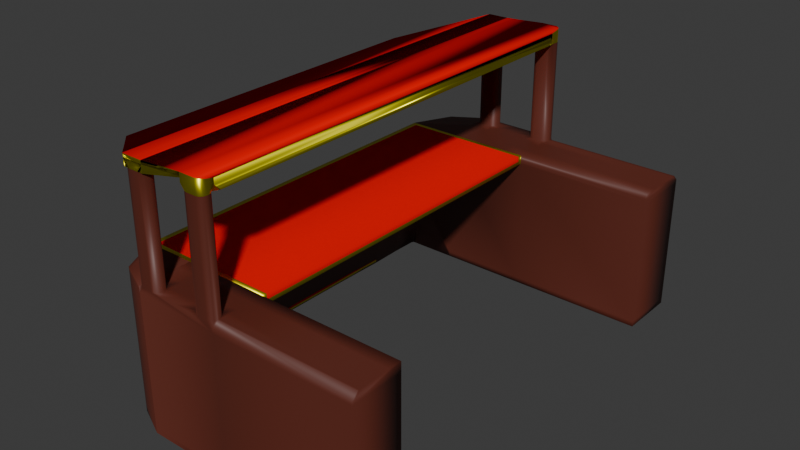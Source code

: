 # Source: MarketStall.blend  (saved by Blender 4.2.66; exported with 4.5.12 LTS)
import bpy
from mathutils import Matrix  # noqa: F401  (used for matrix-valued properties, if any)

bpy.ops.wm.read_factory_settings(use_empty=True)
scene = bpy.context.scene
scene.name = 'Scene'

# ---- collections
col_collection = bpy.data.collections.new('Collection'); scene.collection.children.link(col_collection)

# ---- materials (node trees are filled in below, after node groups)
mat_material = bpy.data.materials.new('Material')
mat_material.alpha_threshold = 0.0
mat_material.use_transparent_shadow = False
mat_material.roughness = 0.5
mat_material.line_color = (0.0, 0.0, 0.0, 1.0)
mat_material_001 = bpy.data.materials.new('Material.001')
mat_material_002 = bpy.data.materials.new('Material.002')

# ---- material node trees
mat_material.use_nodes = True; mat_material.node_tree.nodes.clear()
_N = mat_material.node_tree.nodes; _L = mat_material.node_tree.links
n0 = _N.new('ShaderNodeOutputMaterial'); n0.name = 'Material Output'; n0.location = (300, 300)
n1 = _N.new('ShaderNodeBsdfPrincipled'); n1.name = 'Principled BSDF'; n1.location = (10, 300)
n1.inputs[0].default_value = (0.1088, 0.02281, 0.01336, 1.0)
n1.inputs[3].default_value = 1.45
_L.new(n1.outputs[0], n0.inputs[0])
n0.is_active_output = True
mat_material_001.use_nodes = True; mat_material_001.node_tree.nodes.clear()
_N = mat_material_001.node_tree.nodes; _L = mat_material_001.node_tree.links
n0 = _N.new('ShaderNodeBsdfPrincipled'); n0.name = 'Principled BSDF'; n0.location = (10, 300)
n0.inputs[0].default_value = (0.8003, 0.0, 0.003095, 1.0)
n0.inputs[2].default_value = 1.0
n0.inputs[3].default_value = 1.0
n1 = _N.new('ShaderNodeOutputMaterial'); n1.name = 'Material Output'; n1.location = (300, 300)
_L.new(n0.outputs[0], n1.inputs[0])
n1.is_active_output = True
mat_material_002.use_nodes = True; mat_material_002.node_tree.nodes.clear()
_N = mat_material_002.node_tree.nodes; _L = mat_material_002.node_tree.links
n0 = _N.new('ShaderNodeBsdfPrincipled'); n0.name = 'Principled BSDF'; n0.location = (10, 300)
n0.inputs[0].default_value = (0.8002, 0.7188, 0.0, 1.0)
n0.inputs[1].default_value = 1.0
n0.inputs[2].default_value = 0.4055
n1 = _N.new('ShaderNodeOutputMaterial'); n1.name = 'Material Output'; n1.location = (300, 300)
_L.new(n0.outputs[0], n1.inputs[0])
n1.is_active_output = True

# ---- world
world_world = bpy.data.worlds.new('World'); scene.world = world_world
world_world.use_nodes = True; world_world.node_tree.nodes.clear()
_N = world_world.node_tree.nodes; _L = world_world.node_tree.links
n0 = _N.new('ShaderNodeOutputWorld'); n0.name = 'World Output'; n0.location = (300, 300)
n1 = _N.new('ShaderNodeBackground'); n1.name = 'Background'; n1.location = (10, 300)
n1.inputs[0].default_value = (0.05088, 0.05088, 0.05088, 1.0)
_L.new(n1.outputs[0], n0.inputs[0])
n0.is_active_output = True
world_world.color = (0.05088, 0.05088, 0.05088)
world_world.sun_shadow_jitter_overblur = 0.0

# ---- meshes
me_cube = bpy.data.meshes.new('Cube')
me_cube.from_pydata([(1.0, 1.0, -1.0), (1.0, -17.45, 4.693), (1.0, -17.45, -1.0), (-0.2527, 0.1969, 4.693), (-0.2527, 0.1969, -1.0), (-0.2527, -16.87, 4.693), (-0.2527, -16.87, -1.0), (-1.0, -15.39, -1.0), (1.0, -15.39, 4.693), (-1.0, -15.39, 4.693), (1.0, -15.39, -1.0), (-1.0, -1.345, 4.693), (1.0, -1.345, -1.0), (-1.0, -1.345, -1.0), (1.0, -1.345, 4.693), (1.0, 1.0, 4.327), (-0.2527, -16.87, 4.327), (1.0, -17.45, 4.327), (-0.2527, 0.1969, 4.327), (1.0, -15.39, 4.327), (-1.0, -15.39, 4.327), (1.0, -1.345, 4.327), (-1.0, -1.345, 4.327), (1.0, -17.45, 4.327), (1.0, -17.45, -1.0), (1.0, -15.39, 4.693), (1.0, -15.39, -1.0), (1.0, -15.39, 4.327), (4.398, 1.0, 4.327), (4.398, 1.0, -1.0), (4.398, -1.345, -1.0), (4.398, -1.345, 4.693), (4.398, -15.39, 4.693), (4.398, -1.345, 4.327), (4.398, -15.39, 4.327), (4.398, -17.45, 4.327), (4.398, -17.45, -1.0), (4.398, -15.39, 4.693), (4.398, -15.39, -1.0), (4.398, -15.39, 4.327), (-1.0, -2.622, -0.9393), (-1.0, -3.898, -0.9626), (-1.0, -5.175, -0.9456), (-1.0, -6.452, -0.9375), (-1.0, -7.729, -0.9324), (-1.0, -9.006, -0.9307), (-1.0, -10.28, -0.9454), (-1.0, -11.56, -0.913), (-1.0, -12.84, -0.8826), (-1.0, -14.11, -0.867), (1.0, -2.622, 4.693), (1.0, -3.898, 4.693), (1.0, -5.175, 4.693), (1.0, -6.452, 4.693), (1.0, -7.729, 4.693), (1.0, -9.006, 4.693), (1.0, -10.28, 4.693), (1.0, -11.56, 4.693), (1.0, -12.84, 4.693), (1.0, -14.11, 4.693), (-1.0, -14.11, 4.693), (-1.0, -12.84, 4.693), (-1.0, -11.56, 4.693), (-1.0, -10.28, 4.693), (-1.0, -9.006, 4.693), (-1.0, -7.729, 4.693), (-1.0, -6.452, 4.693), (-1.0, -5.175, 4.693), (-1.0, -3.898, 4.693), (-1.0, -2.622, 4.693), (-0.4863, -14.11, 1.987), (-0.4863, -12.84, 2.621), (-0.4863, -11.56, 3.043), (-0.4863, -10.28, 3.339), (-0.4863, -9.006, 3.537), (-0.4863, -7.729, 3.537), (-0.4863, -6.452, 3.339), (-0.4863, -5.175, 3.043), (-0.4863, -3.898, 2.621), (-0.4863, -2.622, 1.987), (-1.0, -14.11, 4.327), (-1.0, -12.84, 4.327), (-1.0, -11.56, 4.327), (-1.0, -10.28, 4.327), (-1.0, -9.006, 4.327), (-1.0, -7.729, 4.327), (-1.0, -6.452, 4.327), (-1.0, -5.175, 4.327), (-1.0, -3.898, 4.327), (-1.0, -2.622, 4.327), (-0.1749, -2.622, 4.327), (-0.1749, -3.898, 4.327), (-0.1749, -5.175, 4.327), (-0.1749, -6.452, 4.327), (-0.1749, -7.729, 4.327), (-0.1749, -9.006, 4.327), (-0.1749, -10.28, 4.327), (-0.1749, -11.56, 4.327), (-0.1749, -12.84, 4.327), (-0.1749, -14.11, 4.327), (4.398, -2.622, 4.693), (4.398, -3.898, 4.693), (4.398, -5.175, 4.693), (4.398, -6.452, 4.693), (4.398, -7.729, 4.693), (4.398, -9.006, 4.693), (4.398, -10.28, 4.693), (4.398, -11.56, 4.693), (4.398, -12.84, 4.693), (4.398, -14.11, 4.693), (4.398, -2.622, 4.327), (4.398, -3.898, 4.327), (4.398, -5.175, 4.327), (4.398, -6.452, 4.327), (4.398, -7.729, 4.327), (4.398, -9.006, 4.327), (4.398, -10.28, 4.327), (4.398, -11.56, 4.327), (4.398, -12.84, 4.327), (4.398, -14.11, 4.327), (1.0, -0.1724, 4.693), (2.699, 1.0, 4.693), (2.699, -1.345, 4.693), (4.398, -0.1724, 4.693), (2.699, -0.1724, 4.693), (1.0, -16.42, 4.693), (4.398, -16.42, 4.693), (2.699, -17.45, 4.693), (2.699, -15.39, 4.693), (2.699, -16.42, 4.693), (1.85, -15.39, 4.693), (1.0, -15.9, 4.693), (4.398, -15.9, 4.693), (3.549, -15.39, 4.693), (3.549, -16.42, 4.693), (1.85, -16.42, 4.693), (2.699, -15.9, 4.693), (2.699, -16.93, 4.693), (1.85, -15.9, 4.693), (3.549, -15.9, 4.693), (1.0, -0.7586, 4.693), (1.85, -1.345, 4.693), (4.398, -0.7586, 4.693), (3.549, -1.345, 4.693), (3.549, -0.1724, 4.693), (1.85, -0.1724, 4.693), (2.699, 0.4138, 4.693), (2.699, -0.7586, 4.693), (1.85, -0.7586, 4.693), (3.549, -0.7586, 4.693), (3.549, 1.0, 9.355), (1.0, -17.45, 9.233), (1.0, -17.45, 9.088), (4.398, -16.93, 9.233), (3.549, -17.45, 9.355), (1.85, -17.45, 9.088), (1.85, -17.45, 9.233), (3.549, -16.93, 9.233), (1.0, 1.0, 9.088), (1.0, 0.9972, 9.233), (1.85, 1.0, 9.088), (4.398, 0.4138, 9.233), (1.85, 0.9972, 9.233), (3.549, 0.4138, 9.233), (-2.088, -15.06, 8.174), (-2.088, -1.39, 8.174), (1.0, -17.45, 8.803), (1.85, -17.45, 8.803), (3.549, -16.93, 8.948), (1.0, 1.0, 8.803), (1.85, 1.0, 8.803), (3.549, 0.4138, 8.948), (-2.088, -15.06, 7.889), (-2.088, -1.39, 7.889), (1.0, 0.7693, 4.693), (1.231, 1.0, 4.693), (1.0, 1.0, 4.463), (0.8058, 0.8755, 4.693), (1.031, 0.8846, 4.693), (1.115, 0.9691, 4.693), (1.231, -17.45, 4.693), (1.0, -17.22, 4.693), (1.0, -17.45, 4.693), (1.0, -17.45, 4.463), (1.115, -17.42, 4.693), (1.031, -17.33, 4.693), (4.168, 1.0, 4.693), (4.398, 0.7693, 4.693), (4.398, 1.0, 4.463), (4.283, 0.9691, 4.693), (4.367, 0.8846, 4.693), (4.398, -17.22, 4.693), (4.168, -17.45, 4.693), (4.398, -17.45, 4.463), (4.367, -17.33, 4.693), (4.283, -17.42, 4.693), (1.0, -17.16, 4.693), (1.231, -16.93, 4.693), (1.0, -16.7, 4.693), (1.031, -17.05, 4.693), (1.115, -16.96, 4.693), (4.168, -16.93, 4.693), (4.398, -17.16, 4.693), (4.398, -16.7, 4.693), (4.283, -16.96, 4.693), (4.367, -17.05, 4.693), (3.779, -17.45, 4.693), (3.549, -17.22, 4.693), (3.318, -17.45, 4.693), (3.664, -17.42, 4.693), (3.58, -17.33, 4.693), (1.85, -17.22, 4.693), (1.619, -17.45, 4.693), (2.08, -17.45, 4.693), (1.819, -17.33, 4.693), (1.734, -17.42, 4.693), (1.619, -16.93, 4.693), (1.85, -17.16, 4.693), (2.08, -16.93, 4.693), (1.85, -16.7, 4.693), (1.734, -16.96, 4.693), (1.819, -17.05, 4.693), (3.549, -17.16, 4.693), (3.779, -16.93, 4.693), (3.549, -16.7, 4.693), (3.318, -16.93, 4.693), (3.58, -17.05, 4.693), (3.664, -16.96, 4.693), (3.549, 0.7693, 4.693), (3.779, 1.0, 4.693), (3.318, 1.0, 4.693), (3.58, 0.8846, 4.693), (3.664, 0.9691, 4.693), (1.231, 0.4138, 4.693), (1.0, 0.6445, 4.693), (1.0, 0.1831, 4.693), (1.115, 0.4447, 4.693), (1.031, 0.5291, 4.693), (1.619, 1.0, 4.693), (1.85, 0.7693, 4.693), (2.08, 1.0, 4.693), (1.734, 0.9691, 4.693), (1.819, 0.8846, 4.693), (4.398, 0.6445, 4.693), (4.168, 0.4138, 4.693), (4.398, 0.1831, 4.693), (4.367, 0.5291, 4.693), (4.283, 0.4447, 4.693), (1.85, 0.6445, 4.693), (1.619, 0.4138, 4.693), (1.85, 0.1831, 4.693), (2.08, 0.4138, 4.693), (1.819, 0.5291, 4.693), (1.734, 0.4447, 4.693), (3.779, 0.4138, 4.693), (3.549, 0.6445, 4.693), (3.318, 0.4138, 4.693), (3.549, 0.1831, 4.693), (3.664, 0.4447, 4.693), (3.58, 0.5291, 4.693), (3.779, 1.0, 8.785), (3.549, 0.7693, 8.785), (3.549, 1.0, 9.016), (3.664, 0.9691, 8.785), (3.58, 0.8846, 8.785), (4.168, 1.0, 8.785), (4.398, 0.7693, 8.785), (4.283, 0.9691, 8.785), (4.367, 0.8846, 8.785), (1.231, -16.93, 8.785), (1.0, -17.16, 8.785), (1.0, -17.11, 8.936), (1.115, -16.96, 8.785), (1.031, -17.05, 8.785), (1.0, -17.22, 8.785), (1.231, -17.45, 8.785), (1.0, -17.45, 9.016), (1.031, -17.33, 8.785), (1.115, -17.42, 8.785), (4.398, -17.16, 8.785), (4.168, -16.93, 8.785), (4.398, -16.7, 8.785), (4.398, -16.93, 9.016), (4.367, -17.05, 8.785), (4.283, -16.96, 8.785), (4.398, -17.22, 8.785), (4.168, -17.45, 8.785), (4.367, -17.33, 8.785), (4.283, -17.42, 8.785), (3.549, -17.22, 8.785), (3.779, -17.45, 8.785), (3.549, -17.45, 9.016), (3.58, -17.33, 8.785), (3.664, -17.42, 8.785), (1.619, -17.45, 8.785), (1.85, -17.22, 8.785), (1.85, -17.45, 9.016), (1.734, -17.42, 8.785), (1.819, -17.33, 8.785), (1.85, -17.16, 8.785), (1.619, -16.93, 8.785), (1.85, -17.11, 8.936), (1.819, -17.05, 8.785), (1.734, -16.96, 8.785), (3.779, -16.93, 8.785), (3.549, -17.16, 8.785), (3.549, -16.93, 9.016), (3.664, -16.96, 8.785), (3.58, -17.05, 8.785), (1.231, 1.0, 8.785), (1.0, 0.7693, 8.785), (1.0, 1.0, 9.016), (1.115, 0.9691, 8.785), (1.031, 0.8846, 8.785), (1.0, 0.6445, 8.785), (1.231, 0.4138, 8.785), (1.0, 0.5968, 8.926), (1.031, 0.5291, 8.785), (1.115, 0.4447, 8.785), (1.85, 0.7693, 8.785), (1.619, 1.0, 8.785), (1.85, 1.0, 9.016), (1.819, 0.8846, 8.785), (1.734, 0.9691, 8.785), (4.168, 0.4138, 8.785), (4.398, 0.6445, 8.785), (4.398, 0.4138, 9.016), (4.398, 0.1831, 8.785), (4.283, 0.4447, 8.785), (4.367, 0.5291, 8.785), (1.619, 0.4138, 8.785), (1.85, 0.6445, 8.785), (1.85, 0.5968, 8.926), (1.734, 0.4447, 8.785), (1.819, 0.5291, 8.785), (3.549, 0.6445, 8.785), (3.779, 0.4138, 8.785), (3.549, 0.4138, 9.016), (3.58, 0.5291, 8.785), (3.664, 0.4447, 8.785), (4.398, 0.7693, 9.307), (4.168, 1.0, 9.355), (4.398, 0.7693, 9.355), (4.367, 0.8846, 9.331), (4.283, 0.9691, 9.348), (4.168, -17.45, 9.355), (4.398, -17.22, 9.3), (4.398, -17.22, 9.355), (4.283, -17.42, 9.347), (4.367, -17.33, 9.327), (-1.0, -1.507, 4.693), (-0.4863, -1.507, 1.293), (-1.0, -1.507, 4.327), (-1.0, -1.507, -0.953), (1.0, -1.507, 4.693), (-0.1749, -1.507, 4.327), (4.398, -1.507, 4.693), (4.398, -1.507, 4.327), (-1.0, -15.22, -0.8951), (1.0, -15.22, 4.693), (-0.1749, -15.22, 4.327), (4.398, -15.22, 4.693), (4.398, -15.22, 4.327), (-1.0, -15.22, 4.693), (-0.4863, -15.22, 1.298), (-1.0, -15.22, 4.327), (1.0, 1.0, -0.7874), (1.0, -17.45, -0.7874), (-0.2527, 0.1969, -0.7874), (1.0, -15.39, -0.7874), (-1.0, -15.39, -0.7874), (1.0, -1.345, -0.7874), (-1.0, -1.345, -0.7874), (-0.2527, -16.87, -0.7874), (1.0, -17.45, -0.7874), (1.0, -15.39, -0.7874), (4.398, 1.0, -0.7874), (4.398, -1.345, -0.7874), (4.398, -17.45, -0.7874), (4.398, -15.39, -0.7874), (-0.4863, -2.622, 2.168), (-0.4863, -3.898, 2.777), (-0.4863, -5.175, 3.182), (-0.4863, -6.452, 3.466), (-0.4863, -7.729, 3.656), (-0.4863, -9.006, 3.656), (-0.4863, -10.28, 3.466), (-0.4863, -11.56, 3.182), (-0.4863, -12.84, 2.777), (-0.4863, -14.11, 2.168), (-1.0, -14.11, -0.6861), (-1.0, -12.84, -0.727), (-1.0, -11.56, -0.7742), (-1.0, -10.28, -0.8185), (-1.0, -9.006, -0.8117), (-1.0, -7.729, -0.8134), (-1.0, -6.452, -0.8105), (-1.0, -5.175, -0.8069), (-1.0, -3.898, -0.8071), (-1.0, -2.622, -0.7584), (-0.4863, -1.507, 1.502), (-1.0, -1.507, -0.7444), (-1.0, -15.22, -0.6867), (-0.4863, -15.22, 1.506), (-0.2527, -16.87, 4.56), (1.0, -17.45, 4.56), (-0.2527, 0.1969, 4.56), (-1.0, -15.39, 4.56), (-1.0, -1.345, 4.56), (-1.0, -14.11, 4.56), (-1.0, -12.84, 4.56), (-1.0, -11.56, 4.56), (-1.0, -10.28, 4.56), (-1.0, -9.006, 4.56), (-1.0, -7.729, 4.56), (-1.0, -6.452, 4.56), (-1.0, -5.175, 4.56), (-1.0, -3.898, 4.56), (-1.0, -2.622, 4.56), (-1.0, -1.507, 4.56), (-1.0, -15.22, 4.56), (-0.1272, 0.2774, -1.0), (-0.1272, -16.93, 4.693), (-0.1272, -16.93, -1.0), (-0.7997, -15.39, -1.0), (-0.7997, -15.39, 4.693), (-0.7997, -1.345, 4.693), (-0.7997, -1.345, -1.0), (-0.1272, 0.2774, 4.327), (-0.1272, -16.93, 4.327), (-0.7997, -2.622, 4.693), (-0.7997, -3.898, 4.693), (-0.7997, -5.175, 4.693), (-0.7997, -6.452, 4.693), (-0.7997, -7.729, 4.693), (-0.7997, -9.006, 4.693), (-0.7997, -10.28, 4.693), (-0.7997, -11.56, 4.693), (-0.7997, -12.84, 4.693), (-0.7997, -14.11, 4.693), (-0.676, -2.622, 0.8241), (-0.676, -3.898, 1.458), (-0.676, -5.175, 1.88), (-0.676, -6.452, 2.176), (-0.676, -7.729, 2.375), (-0.676, -9.006, 2.375), (-0.676, -10.28, 2.176), (-0.676, -11.56, 1.88), (-0.676, -12.84, 1.458), (-0.676, -14.11, 0.8241), (-0.676, -1.507, 0.1306), (-0.7997, -1.507, 4.693), (-0.7997, -15.22, 4.693), (-0.676, -15.22, 0.1348), (-0.1272, -16.93, -0.7874), (-0.1272, 0.2774, -0.7874), (-0.1272, -16.93, 4.56), (1.0, -15.39, 4.478), (1.0, -15.39, 4.478), (4.398, -15.39, 4.478), (4.398, -1.345, 4.478), (4.398, -2.622, 4.478), (4.398, -3.898, 4.478), (4.398, -5.175, 4.478), (4.398, -6.452, 4.478), (4.398, -7.729, 4.478), (4.398, -9.006, 4.478), (4.398, -10.28, 4.478), (4.398, -11.56, 4.478), (4.398, -12.84, 4.478), (4.398, -14.11, 4.478), (4.398, -1.507, 4.478), (4.398, -15.22, 4.478), (9.948, 1.0, -0.7874), (9.948, 1.0, -1.0), (9.948, -1.345, -1.0), (9.948, -0.7586, 4.693), (9.948, -1.345, 4.693), (9.948, -1.345, -0.7874), (9.948, -1.345, 4.478), (9.948, -1.345, 4.327), (9.948, 1.0, 4.327), (9.948, -17.45, -0.7874), (9.948, -17.45, -1.0), (9.948, -15.39, -1.0), (9.948, -15.39, -0.7874), (9.948, -15.39, 4.693), (9.948, -15.39, 4.327), (9.948, -17.45, 4.327), (9.948, -15.9, 4.693), (9.948, -16.42, 4.693), (9.948, -0.1724, 4.693), (9.948, 0.7693, 4.693), (9.948, 1.0, 4.463), (9.948, -17.45, 4.463), (9.948, -17.22, 4.693), (9.948, -17.16, 4.693), (9.948, -16.7, 4.693), (9.948, 0.1831, 4.693), (9.948, 0.6445, 4.693)], [], [(425, 9, 5, 422), (456, 422, 5, 404), (408, 11, 3, 406), (424, 10, 2, 423), (180, 212, 294, 275), (174, 234, 314, 310), (149, 143, 31, 142), (453, 364, 10, 424), (404, 5, 9, 407), (452, 363, 9, 425), (18, 406, 3, 177, 176, 15, 428), (421, 0, 12, 427), (135, 219, 218, 137, 129), (419, 350, 11, 408), (401, 352, 22, 372), (374, 24, 36, 378), (373, 16, 20, 370), (403, 360, 19, 369), (455, 428, 15, 366), (457, 8, 25, 458), (372, 22, 18, 368), (454, 429, 16, 373), (238, 175, 309, 320), (359, 8, 32, 361), (367, 2, 24, 374), (2, 10, 26, 24), (180, 183, 23, 35, 193, 192, 206, 208, 127, 213, 212), (369, 19, 27, 375), (472, 361, 32, 459), (243, 187, 266, 325), (126, 203, 497, 490), (206, 192, 286, 290), (142, 31, 477, 476), (24, 26, 38, 36), (366, 15, 28, 376), (355, 21, 33, 357), (457, 19, 34, 459), (375, 27, 39, 379), (1, 405, 17, 23, 183, 182), (12, 0, 29, 30), (371, 12, 30, 377), (27, 458, 25, 130, 128, 133, 37, 39), (360, 99, 119, 362), (99, 98, 118, 119), (98, 97, 117, 118), (97, 96, 116, 117), (96, 95, 115, 116), (95, 94, 114, 115), (94, 93, 113, 114), (93, 92, 112, 113), (92, 91, 111, 112), (91, 90, 110, 111), (471, 356, 100, 461), (461, 100, 101, 462), (462, 101, 102, 463), (463, 102, 103, 464), (464, 103, 104, 465), (465, 104, 105, 466), (466, 105, 106, 467), (467, 106, 107, 468), (468, 107, 108, 469), (469, 108, 109, 470), (354, 50, 100, 356), (50, 51, 101, 100), (51, 52, 102, 101), (52, 53, 103, 102), (53, 54, 104, 103), (54, 55, 105, 104), (55, 56, 106, 105), (56, 57, 107, 106), (57, 58, 108, 107), (58, 59, 109, 108), (400, 355, 90, 380), (380, 90, 91, 381), (381, 91, 92, 382), (382, 92, 93, 383), (383, 93, 94, 384), (384, 94, 95, 385), (385, 95, 96, 386), (386, 96, 97, 387), (387, 97, 98, 388), (388, 98, 99, 389), (402, 365, 80, 390), (390, 80, 81, 391), (391, 81, 82, 392), (392, 82, 83, 393), (393, 83, 84, 394), (394, 84, 85, 395), (395, 85, 86, 396), (396, 86, 87, 397), (397, 87, 88, 398), (398, 88, 89, 399), (420, 363, 60, 409), (409, 60, 61, 410), (410, 61, 62, 411), (411, 62, 63, 412), (412, 63, 64, 413), (413, 64, 65, 414), (414, 65, 66, 415), (415, 66, 67, 416), (416, 67, 68, 417), (417, 68, 69, 418), (451, 350, 69, 430), (430, 69, 68, 431), (431, 68, 67, 432), (432, 67, 66, 433), (433, 66, 65, 434), (434, 65, 64, 435), (435, 64, 63, 436), (436, 63, 62, 437), (437, 62, 61, 438), (438, 61, 60, 439), (450, 351, 79, 440), (440, 79, 78, 441), (441, 78, 77, 442), (442, 77, 76, 443), (443, 76, 75, 444), (444, 75, 74, 445), (445, 74, 73, 446), (446, 73, 72, 447), (447, 72, 71, 448), (448, 71, 70, 449), (254, 244, 324, 336), (146, 124, 144, 257, 256), (148, 141, 122, 147), (139, 134, 126, 132), (138, 135, 129, 136), (211, 217, 299, 295), (129, 137, 225, 224, 134), (216, 197, 269, 300), (8, 1, 182, 181, 196, 198, 125, 131, 25), (130, 138, 136, 128), (25, 131, 138, 130), (131, 125, 135, 138), (133, 139, 132, 37), (128, 136, 139, 133), (136, 129, 134, 139), (201, 223, 304, 280), (121, 146, 256, 255, 228, 230), (222, 207, 289, 305), (145, 148, 147, 124), (120, 140, 148, 145), (140, 14, 141, 148), (248, 239, 319, 331), (376, 28, 481, 473), (233, 249, 330, 315), (186, 229, 260, 265), (228, 255, 335, 261), (265, 260, 262, 150, 341), (144, 149, 142, 123), (124, 147, 149, 144), (147, 122, 143, 149), (306, 305, 289, 291, 154, 157), (316, 315, 330, 332, 162, 159), (326, 327, 281, 282, 153, 161), (321, 320, 309, 311, 158, 160), (240, 239, 248, 251, 146, 121), (125, 198, 197, 216, 219, 135), (254, 257, 144, 123, 245, 244), (137, 127, 208, 207, 222, 225), (15, 176, 175, 238, 240, 121, 230, 229, 186, 188, 28), (196, 181, 274, 270), (36, 38, 484, 483), (251, 250, 145, 124, 146), (218, 217, 211, 213, 127, 137), (191, 202, 279, 285), (233, 235, 120, 145, 250, 249), (134, 224, 223, 201, 203, 126), (153, 157, 163, 161), (162, 160, 155, 156), (159, 162, 156, 151), (275, 166, 276, 152), (271, 270, 274, 276, 152, 151), (285, 279, 282, 153, 346), (332, 331, 319, 321, 160, 162), (276, 275, 294, 296, 155, 152), (337, 336, 324, 327, 326, 161, 163), (311, 310, 314, 316, 159, 158), (154, 345, 347, 342, 341, 150), (291, 290, 286, 345, 154), (262, 261, 335, 337, 163, 150), (326, 325, 266, 340, 161), (296, 295, 299, 301, 156, 155), (301, 300, 269, 271, 151, 156), (157, 154, 150, 163), (347, 346, 153, 161, 340, 342), (160, 155, 152, 158), (158, 159, 151, 152), (160, 162, 159, 158), (155, 152, 151, 156), (154, 150, 162, 156), (160, 155, 157, 163), (150, 163, 160, 162), (154, 156, 155, 157), (151, 159, 165, 164), (164, 165, 158, 152), (158, 165, 159), (164, 152, 151), (155, 157, 168, 167), (165, 158, 169, 173), (160, 170, 171, 163), (152, 164, 172, 166), (165, 173, 172, 164), (282, 281, 280, 304, 306, 157, 153), (174, 178, 179, 175, 176, 177), (180, 184, 185, 181, 182, 183), (186, 189, 188), (189, 190, 188), (190, 187, 188), (191, 194, 193), (194, 195, 193), (195, 192, 193), (196, 199, 198), (199, 200, 198), (200, 197, 198), (201, 204, 203), (204, 205, 203), (205, 202, 203), (206, 209, 208), (209, 210, 208), (210, 207, 208), (211, 214, 213), (214, 215, 213), (215, 212, 213), (216, 220, 221, 217, 218, 219), (222, 226, 227, 223, 224, 225), (228, 231, 230), (231, 232, 230), (232, 229, 230), (233, 236, 235), (236, 237, 235), (237, 234, 235), (238, 241, 240), (241, 242, 240), (242, 239, 240), (243, 246, 245), (246, 247, 245), (247, 244, 245), (248, 252, 253, 249, 250, 251), (254, 258, 259, 255, 256, 257), (260, 263, 262), (263, 264, 262), (264, 261, 262), (269, 272, 271), (272, 273, 271), (273, 270, 271), (274, 277, 276), (277, 278, 276), (278, 275, 276), (279, 283, 284, 280, 281, 282), (289, 292, 291), (292, 293, 291), (293, 290, 291), (294, 297, 296), (297, 298, 296), (298, 295, 296), (299, 302, 301), (302, 303, 301), (303, 300, 301), (304, 307, 306), (307, 308, 306), (308, 305, 306), (309, 312, 311), (312, 313, 311), (313, 310, 311), (314, 317, 316), (317, 318, 316), (318, 315, 316), (319, 322, 321), (322, 323, 321), (323, 320, 321), (324, 328, 329, 325, 326, 327), (330, 333, 332), (333, 334, 332), (334, 331, 332), (335, 338, 337), (338, 339, 337), (339, 336, 337), (340, 343, 342), (343, 344, 342), (344, 341, 342), (345, 348, 347), (348, 349, 347), (349, 346, 347), (211, 295, 298, 214), (214, 298, 297, 215), (215, 297, 294, 212), (274, 181, 185, 277), (277, 185, 184, 278), (278, 184, 180, 275), (201, 280, 284, 204), (204, 284, 283, 205), (205, 283, 279, 202), (286, 192, 195, 288), (288, 195, 194, 287), (287, 194, 191, 285), (269, 197, 200, 272), (272, 200, 199, 273), (273, 199, 196, 270), (216, 300, 303, 220), (220, 303, 302, 221), (221, 302, 299, 217), (248, 331, 334, 252), (252, 334, 333, 253), (253, 333, 330, 249), (314, 234, 237, 317), (317, 237, 236, 318), (318, 236, 233, 315), (289, 207, 210, 292), (292, 210, 209, 293), (293, 209, 206, 290), (238, 320, 323, 241), (241, 323, 322, 242), (242, 322, 319, 239), (222, 305, 308, 226), (226, 308, 307, 227), (227, 307, 304, 223), (309, 175, 179, 312), (312, 179, 178, 313), (313, 178, 174, 310), (228, 261, 264, 231), (231, 264, 263, 232), (232, 263, 260, 229), (266, 187, 190, 268), (268, 190, 189, 267), (267, 189, 186, 265), (243, 325, 329, 246), (246, 329, 328, 247), (247, 328, 324, 244), (335, 255, 259, 338), (338, 259, 258, 339), (339, 258, 254, 336), (345, 286, 288, 348), (348, 288, 287, 349), (349, 287, 285, 346), (265, 341, 344, 267), (267, 344, 343, 268), (268, 343, 340, 266), (174, 177, 3, 11, 426, 14, 140, 120, 235, 234), (294, 155, 296, 167), (170, 320, 160, 321), (169, 309, 158, 311), (427, 12, 351, 450), (426, 11, 350, 451), (371, 21, 355, 400), (14, 354, 356, 31, 143, 122, 141), (460, 31, 356, 471), (90, 355, 357, 110), (399, 89, 352, 401), (418, 69, 350, 419), (407, 9, 363, 420), (370, 20, 365, 402), (19, 360, 362, 34), (470, 109, 361, 472), (59, 359, 361, 109), (389, 99, 360, 403), (439, 60, 363, 452), (449, 70, 364, 453), (70, 389, 403, 364), (7, 370, 402, 358), (40, 399, 401, 353), (12, 371, 400, 351), (41, 398, 399, 40), (42, 397, 398, 41), (43, 396, 397, 42), (44, 395, 396, 43), (45, 394, 395, 44), (46, 393, 394, 45), (47, 392, 393, 46), (48, 391, 392, 47), (49, 390, 391, 48), (358, 402, 390, 49), (71, 388, 389, 70), (72, 387, 388, 71), (73, 386, 387, 72), (74, 385, 386, 73), (75, 384, 385, 74), (76, 383, 384, 75), (77, 382, 383, 76), (78, 381, 382, 77), (79, 380, 381, 78), (351, 400, 380, 79), (21, 371, 377, 33), (26, 375, 379, 38), (0, 366, 376, 29), (378, 36, 483, 482), (202, 191, 495, 496), (10, 369, 375, 26), (17, 367, 374, 23), (423, 454, 373, 6), (13, 372, 368, 4), (421, 455, 366, 0), (364, 403, 369, 10), (6, 373, 370, 7), (23, 374, 378, 35), (353, 401, 372, 13), (20, 407, 420, 365), (89, 418, 419, 352), (88, 417, 418, 89), (87, 416, 417, 88), (86, 415, 416, 87), (85, 414, 415, 86), (84, 413, 414, 85), (83, 412, 413, 84), (82, 411, 412, 83), (81, 410, 411, 82), (80, 409, 410, 81), (365, 420, 409, 80), (352, 419, 408, 22), (16, 404, 407, 20), (22, 408, 406, 18), (429, 456, 404, 16), (17, 405, 456, 429), (4, 368, 455, 421), (2, 367, 454, 423), (49, 449, 453, 358), (59, 439, 452, 359), (14, 426, 451, 354), (13, 427, 450, 353), (48, 448, 449, 49), (47, 447, 448, 48), (46, 446, 447, 47), (45, 445, 446, 46), (44, 444, 445, 45), (43, 443, 444, 44), (42, 442, 443, 43), (41, 441, 442, 42), (40, 440, 441, 41), (353, 450, 440, 40), (58, 438, 439, 59), (57, 437, 438, 58), (56, 436, 437, 57), (55, 435, 436, 56), (54, 434, 435, 55), (53, 433, 434, 54), (52, 432, 433, 53), (51, 431, 432, 52), (50, 430, 431, 51), (354, 451, 430, 50), (367, 17, 429, 454), (368, 18, 428, 455), (4, 421, 427, 13), (359, 452, 425, 8), (358, 453, 424, 7), (7, 424, 423, 6), (405, 1, 422, 456), (8, 425, 422, 1), (119, 470, 472, 362), (33, 460, 471, 357), (118, 469, 470, 119), (117, 468, 469, 118), (116, 467, 468, 117), (115, 466, 467, 116), (114, 465, 466, 115), (113, 464, 465, 114), (112, 463, 464, 113), (111, 462, 463, 112), (110, 461, 462, 111), (357, 471, 461, 110), (8, 457, 459, 32), (362, 472, 459, 34), (19, 457, 458, 27), (473, 481, 480, 478), (485, 487, 488, 482), (487, 486, 489, 490, 497, 496, 495, 494, 488), (481, 493, 492, 499, 498, 491, 476, 477, 479, 480), (484, 485, 482, 483), (474, 473, 478, 475), (38, 379, 485, 484), (33, 377, 478, 480), (191, 193, 494, 495), (377, 30, 475, 478), (39, 37, 486, 487), (35, 378, 482, 488), (132, 126, 490, 489), (243, 245, 498, 499), (31, 460, 479, 477), (37, 132, 489, 486), (379, 39, 487, 485), (187, 243, 499, 492), (460, 33, 480, 479), (28, 188, 493, 481), (123, 142, 476, 491), (245, 123, 491, 498), (203, 202, 496, 497), (193, 35, 488, 494), (29, 376, 473, 474), (188, 187, 492, 493), (30, 29, 474, 475)])
me_cube.polygons.foreach_set('use_smooth', [True] * 489)
me_cube.polygons.foreach_set('material_index', [0, 0, 0, 0, 0, 0, 0, 0, 0, 2, 0, 0, 0, 2, 2, 0, 0, 0, 0, 0, 0, 0, 0, 2, 0, 0, 0, 0, 2, 0, 0, 0, 0, 0, 0, 0, 0, 0, 0, 0, 0, 0, 0, 0, 0, 0, 0, 0, 0, 0, 0, 0, 1, 1, 1, 1, 1, 1, 1, 1, 1, 1, 1, 1, 1, 1, 1, 1, 1, 1, 1, 1, 0, 0, 0, 0, 0, 0, 0, 0, 0, 0, 1, 1, 1, 1, 1, 1, 1, 1, 1, 1, 2, 2, 2, 2, 2, 2, 2, 2, 2, 2, 2, 2, 2, 2, 2, 2, 2, 2, 2, 2, 0, 0, 0, 0, 0, 0, 0, 0, 0, 0, 0, 0, 0, 0, 0, 0, 0, 0, 0, 0, 0, 0, 0, 0, 0, 0, 0, 0, 0, 0, 0, 0, 0, 0, 0, 0, 2, 0, 0, 0, 2, 0, 2, 2, 0, 0, 0, 0, 0, 0, 0, 0, 0, 0, 0, 0, 1, 0, 1, 2, 2, 2, 0, 2, 0, 0, 1, 2, 2, 2, 2, 0, 0, 1, 1, 1, 1, 2, 1, 1, 1, 2, 1, 1, 1, 2, 2, 2, 2, 2, 2, 2, 0, 0, 0, 0, 0, 0, 0, 0, 0, 0, 0, 0, 0, 0, 0, 0, 0, 0, 0, 0, 0, 0, 0, 0, 0, 0, 0, 0, 0, 0, 0, 0, 0, 0, 0, 0, 2, 2, 2, 0, 0, 0, 0, 0, 0, 2, 2, 2, 2, 0, 0, 0, 0, 0, 0, 2, 2, 2, 0, 0, 0, 0, 0, 0, 0, 0, 0, 2, 0, 0, 0, 0, 0, 0, 1, 1, 1, 1, 1, 1, 0, 0, 0, 0, 0, 0, 0, 0, 0, 0, 0, 0, 0, 0, 0, 0, 0, 0, 0, 0, 0, 0, 0, 0, 0, 0, 0, 0, 0, 0, 0, 0, 0, 0, 0, 0, 0, 0, 0, 0, 0, 0, 0, 0, 0, 0, 0, 0, 2, 2, 2, 2, 2, 2, 0, 2, 2, 2, 0, 2, 0, 2, 2, 0, 1, 2, 2, 2, 0, 1, 1, 0, 2, 0, 0, 2, 2, 0, 2, 2, 2, 2, 2, 2, 2, 2, 2, 2, 0, 0, 0, 0, 0, 0, 0, 0, 0, 0, 0, 0, 0, 0, 0, 0, 0, 0, 0, 0, 0, 0, 0, 2, 2, 1, 1, 1, 1, 1, 1, 1, 1, 1, 1, 1, 2, 0, 0, 0, 0, 0, 0, 0, 1, 2, 0, 0, 0, 0, 0, 0, 0, 0, 0, 0, 0, 1, 1, 1, 1, 1, 1, 1, 1, 1, 1, 0, 0, 0, 2, 0, 0, 0, 0, 2, 2, 2, 2, 2, 2, 2, 2, 2, 2, 2, 2, 0, 2, 0, 0, 0, 0, 0, 0, 0, 0, 0, 0, 0, 0, 0, 0, 0, 0, 0, 0, 0, 0, 0, 0, 0, 0, 0, 0, 0, 0])
_uv = me_cube.uv_layers.new(name='UVMap')
_uv.uv.foreach_set('vector', [0.004924, 0.05062, 2.311e-08, 0.05062, 0.01837, 0.01423, 0.02146, 0.0128, 0.4375, 0.7766, 0.4375, 0.7733, 0.4406, 0.7734, 0.4406, 0.7766, 0.5271, 0.03914, 0.5239, 0.03914, 0.524, 1.131e-08, 0.5273, 2.334e-06, 0.004923, 0.7907, 0.04916, 0.7907, 0.04916, 0.8413, 0.02145, 0.8285, 0.4831, 0.4131, 0.4736, 0.4131, 0.4736, 0.3126, 0.4831, 0.3126, 0.1091, 0.9023, 0.1061, 0.9023, 0.1055, 0.8018, 0.1086, 0.8017, 0.1118, 0.4103, 0.1118, 0.3959, 0.1327, 0.3959, 0.1327, 0.4103, 0.4679, 0.8763, 0.4725, 0.8477, 0.5088, 0.9042, 0.4646, 0.9042, 0.5273, 0.4185, 0.524, 0.4185, 0.5239, 0.3835, 0.5271, 0.3835, 0.004924, 0.05477, 2.746e-08, 0.05477, 2.311e-08, 0.05062, 0.004924, 0.05062, 0.3929, 0.2515, 0.3872, 0.2515, 0.3839, 0.2515, 0.3837, 0.2246, 0.3893, 0.2197, 0.3926, 0.2197, 0.3929, 0.2483, 0.2251, 0.7012, 0.2073, 0.6735, 0.265, 0.6735, 0.265, 0.7177, 0.4344, 0.7523, 0.4274, 0.7523, 0.4218, 0.7467, 0.4218, 0.7314, 0.4344, 0.7314, 0.5271, 0.04311, 0.5239, 0.04311, 0.5239, 0.03914, 0.5271, 0.03914, 0.6575, 0.0432, 0.5329, 0.04311, 0.5329, 0.03914, 0.6586, 0.03923, 0.4888, 0.5479, 0.4888, 0.5531, 0.4054, 0.5531, 0.4054, 0.5479, 0.6588, 0.4185, 0.533, 0.4185, 0.5329, 0.3835, 0.6586, 0.3836, 0.4725, 0.8425, 0.4801, 0.7732, 0.5087, 0.7733, 0.5088, 0.899, 0.5186, 0.2483, 0.3929, 0.2483, 0.3926, 0.2197, 0.5184, 0.2197, 0.2073, 0.4536, 0.2073, 0.4536, 0.2073, 0.4536, 0.2073, 0.4536, 0.6586, 0.03923, 0.5329, 0.03914, 0.533, 6.38e-06, 0.6588, 9.541e-05, 0.4375, 0.9081, 0.4375, 0.7823, 0.4406, 0.7824, 0.4406, 0.9081, 0.3837, 0.2045, 0.3836, 0.214, 0.2831, 0.214, 0.2831, 0.2044, 0.04917, 0.05477, 0.04917, 0.05062, 0.1327, 0.05062, 0.1327, 0.05477, 0.2073, 0.4536, 0.2073, 0.4536, 0.2073, 0.4536, 0.2073, 0.4536, 0.2073, 0.4536, 0.2073, 0.4536, 0.2073, 0.4536, 0.2073, 0.4536, 0.4831, 0.4131, 0.4888, 0.4188, 0.4888, 0.4221, 0.4054, 0.4222, 0.4054, 0.4189, 0.4111, 0.4132, 0.4206, 0.4132, 0.4319, 0.4132, 0.4471, 0.4132, 0.4623, 0.4132, 0.4736, 0.4131, 0.2073, 0.4536, 0.2073, 0.4536, 0.2073, 0.4536, 0.2073, 0.4536, 0.8922, 0.3411, 0.8975, 0.3411, 0.8975, 0.3453, 0.8922, 0.3453, 0.6697, 0.008739, 0.6697, 0.005672, 0.7701, 0.005671, 0.7701, 0.008739, 0.4344, 0.6897, 0.4274, 0.6897, 0.4274, 0.5532, 0.4344, 0.5532, 0.4206, 0.4132, 0.4111, 0.4132, 0.4111, 0.3126, 0.4206, 0.3126, 0.1327, 0.4103, 0.1327, 0.3959, 0.2691, 0.3959, 0.2691, 0.4103, 0.5103, 0.7732, 0.4597, 0.7732, 0.4597, 0.6897, 0.5103, 0.6897, 0.5184, 0.2197, 0.3926, 0.2197, 0.3927, 0.1362, 0.5185, 0.1363, 0.664, 0.4575, 0.6929, 0.4535, 0.7764, 0.4536, 0.7764, 0.4575, 0.6693, 0.7988, 0.673, 0.7988, 0.673, 0.8822, 0.6693, 0.8822, 0.8653, 0.4537, 0.991, 0.4536, 0.991, 0.537, 0.8653, 0.5372, 0.2073, 0.4536, 0.2073, 0.4536, 0.2073, 0.4536, 0.2073, 0.4536, 0.2073, 0.4536, 0.2073, 0.4536, 0.265, 0.6735, 0.2073, 0.6735, 0.2073, 0.59, 0.265, 0.59, 0.4039, 0.6023, 0.4091, 0.6023, 0.4091, 0.6858, 0.4039, 0.6857, 0.991, 0.4536, 0.9947, 0.4536, 1.0, 0.4536, 1.0, 0.4745, 1.0, 0.4953, 1.0, 0.5162, 1.0, 0.537, 0.991, 0.537, 0.664, 0.7946, 0.664, 0.7674, 0.7764, 0.7674, 0.7764, 0.7946, 0.664, 0.7674, 0.664, 0.736, 0.7764, 0.736, 0.7764, 0.7674, 0.664, 0.736, 0.664, 0.7046, 0.7764, 0.7046, 0.7764, 0.736, 0.664, 0.7046, 0.664, 0.6732, 0.7764, 0.6732, 0.7764, 0.7046, 0.664, 0.6732, 0.664, 0.6418, 0.7764, 0.6419, 0.7764, 0.6732, 0.664, 0.6418, 0.664, 0.6104, 0.7764, 0.6105, 0.7764, 0.6419, 0.664, 0.6104, 0.664, 0.5791, 0.7764, 0.5791, 0.7764, 0.6105, 0.664, 0.5791, 0.664, 0.5477, 0.7764, 0.5477, 0.7764, 0.5791, 0.664, 0.5477, 0.664, 0.5163, 0.7764, 0.5163, 0.7764, 0.5477, 0.664, 0.5163, 0.664, 0.4849, 0.7764, 0.4849, 0.7764, 0.5163, 0.8922, 0.003978, 0.8975, 0.003978, 0.8975, 0.03139, 0.8922, 0.03139, 0.8922, 0.03139, 0.8975, 0.03139, 0.8975, 0.06278, 0.8922, 0.06278, 0.8922, 0.06278, 0.8975, 0.06278, 0.8975, 0.09416, 0.8922, 0.09416, 0.8922, 0.09416, 0.8975, 0.09416, 0.8975, 0.1256, 0.8922, 0.1256, 0.8922, 0.1256, 0.8975, 0.1256, 0.8975, 0.1569, 0.8922, 0.1569, 0.8922, 0.1569, 0.8975, 0.1569, 0.8975, 0.1883, 0.8922, 0.1883, 0.8922, 0.1883, 0.8975, 0.1883, 0.8975, 0.2197, 0.8922, 0.2197, 0.8922, 0.2197, 0.8975, 0.2197, 0.8975, 0.2511, 0.8922, 0.2511, 0.8922, 0.2511, 0.8975, 0.2511, 0.8975, 0.2825, 0.8922, 0.2825, 0.8922, 0.2825, 0.8975, 0.2825, 0.8975, 0.3139, 0.8922, 0.3139, 0.04917, 0.3919, 0.04917, 0.3645, 0.1327, 0.3645, 0.1327, 0.3919, 0.04917, 0.3645, 0.04917, 0.3331, 0.1327, 0.3331, 0.1327, 0.3645, 0.04917, 0.3331, 0.04917, 0.3017, 0.1327, 0.3017, 0.1327, 0.3331, 0.04917, 0.3017, 0.04917, 0.2703, 0.1327, 0.2703, 0.1327, 0.3017, 0.04917, 0.2703, 0.04917, 0.2389, 0.1327, 0.2389, 0.1327, 0.2703, 0.04917, 0.2389, 0.04917, 0.2076, 0.1327, 0.2076, 0.1327, 0.2389, 0.04917, 0.2076, 0.04917, 0.1762, 0.1327, 0.1762, 0.1327, 0.2076, 0.04917, 0.1762, 0.04917, 0.1448, 0.1327, 0.1448, 0.1327, 0.1762, 0.04917, 0.1448, 0.04917, 0.1134, 0.1327, 0.1134, 0.1327, 0.1448, 0.04917, 0.1134, 0.04917, 0.08201, 0.1327, 0.08201, 0.1327, 0.1134, 0.06124, 0.4536, 0.131, 0.4536, 0.131, 0.481, 0.07758, 0.481, 0.07758, 0.481, 0.131, 0.481, 0.131, 0.5124, 0.09252, 0.5124, 0.09252, 0.5124, 0.131, 0.5124, 0.131, 0.5437, 0.1025, 0.5437, 0.1025, 0.5437, 0.131, 0.5437, 0.131, 0.5751, 0.1094, 0.5751, 0.1094, 0.5751, 0.131, 0.5751, 0.131, 0.6065, 0.1141, 0.6065, 0.1141, 0.6065, 0.131, 0.6065, 0.131, 0.6379, 0.1141, 0.6379, 0.1141, 0.6379, 0.131, 0.6379, 0.131, 0.6693, 0.1094, 0.6693, 0.1094, 0.6693, 0.131, 0.6693, 0.131, 0.7007, 0.1025, 0.7007, 0.1025, 0.7007, 0.131, 0.7007, 0.131, 0.7321, 0.09252, 0.7321, 0.09252, 0.7321, 0.131, 0.7321, 0.131, 0.7635, 0.07758, 0.7635, 0.6561, 0.3795, 0.5329, 0.3794, 0.5329, 0.3522, 0.6561, 0.3523, 0.6561, 0.3523, 0.5329, 0.3522, 0.5329, 0.3209, 0.6571, 0.321, 0.6571, 0.321, 0.5329, 0.3209, 0.5329, 0.2896, 0.6583, 0.2897, 0.6583, 0.2897, 0.5329, 0.2896, 0.5329, 0.2583, 0.6594, 0.2584, 0.6594, 0.2584, 0.5329, 0.2583, 0.5329, 0.227, 0.6592, 0.2271, 0.6592, 0.2271, 0.5329, 0.227, 0.5329, 0.1957, 0.6592, 0.1958, 0.6592, 0.1958, 0.5329, 0.1957, 0.5329, 0.1644, 0.6592, 0.1645, 0.6592, 0.1645, 0.5329, 0.1644, 0.5329, 0.1331, 0.6591, 0.1331, 0.6591, 0.1331, 0.5329, 0.1331, 0.5329, 0.1018, 0.6591, 0.1018, 0.6591, 0.1018, 0.5329, 0.1018, 0.5329, 0.07045, 0.6579, 0.07054, 0.5271, 0.3794, 0.5239, 0.3794, 0.5239, 0.3522, 0.5271, 0.3522, 0.5271, 0.3522, 0.5239, 0.3522, 0.5239, 0.3209, 0.5271, 0.3209, 0.5271, 0.3209, 0.5239, 0.3209, 0.5239, 0.2896, 0.5271, 0.2896, 0.5271, 0.2896, 0.5239, 0.2896, 0.5239, 0.2583, 0.5271, 0.2583, 0.5271, 0.2583, 0.5239, 0.2583, 0.5239, 0.227, 0.5271, 0.227, 0.5271, 0.227, 0.5239, 0.227, 0.5239, 0.1957, 0.5271, 0.1957, 0.5271, 0.1957, 0.5239, 0.1957, 0.5239, 0.1644, 0.5271, 0.1644, 0.5271, 0.1644, 0.5239, 0.1644, 0.5239, 0.1331, 0.5271, 0.1331, 0.5271, 0.1331, 0.5239, 0.1331, 0.5239, 0.1017, 0.5271, 0.1018, 0.5271, 0.1018, 0.5239, 0.1017, 0.5239, 0.07044, 0.5271, 0.07045, 0.004924, 0.3919, -9.38e-09, 0.3919, -5.957e-09, 0.3645, 0.004924, 0.3645, 0.004924, 0.3645, -5.957e-09, 0.3645, -4.774e-09, 0.3331, 0.004924, 0.3331, 0.004924, 0.3331, -4.774e-09, 0.3331, 4.869e-10, 0.3017, 0.004924, 0.3017, 0.004924, 0.3017, 4.869e-10, 0.3017, 1.67e-09, 0.2703, 0.004924, 0.2703, 0.004924, 0.2703, 1.67e-09, 0.2703, -1.357e-09, 0.2389, 0.004924, 0.2389, 0.004924, 0.2389, -1.357e-09, 0.2389, 7.983e-09, 0.2076, 0.004924, 0.2076, 0.004924, 0.2076, 7.983e-09, 0.2076, 9.428e-09, 0.1762, 0.004924, 0.1762, 0.004924, 0.1762, 9.428e-09, 0.1762, 1.061e-08, 0.1448, 0.004924, 0.1448, 0.004924, 0.1448, 1.061e-08, 0.1448, 3.705e-08, 0.1134, 0.004924, 0.1134, 0.004924, 0.1134, 3.705e-08, 0.1134, 2.192e-08, 0.08201, 0.004924, 0.08201, 0.02731, 0.4536, 0.05612, 0.4536, 0.07314, 0.481, 0.04432, 0.481, 0.04432, 0.481, 0.07314, 0.481, 0.08871, 0.5124, 0.05989, 0.5124, 0.05989, 0.5124, 0.08871, 0.5124, 0.09905, 0.5437, 0.07023, 0.5437, 0.07023, 0.5437, 0.09905, 0.5437, 0.1063, 0.5751, 0.07749, 0.5751, 0.07749, 0.5751, 0.1063, 0.5751, 0.1112, 0.6065, 0.08237, 0.6065, 0.08237, 0.6065, 0.1112, 0.6065, 0.1112, 0.6379, 0.08237, 0.6379, 0.08237, 0.6379, 0.1112, 0.6379, 0.1063, 0.6693, 0.07749, 0.6693, 0.07749, 0.6693, 0.1063, 0.6693, 0.09905, 0.7007, 0.07023, 0.7007, 0.07023, 0.7007, 0.09905, 0.7007, 0.08871, 0.7321, 0.05989, 0.7321, 0.05989, 0.7321, 0.08871, 0.7321, 0.07314, 0.7635, 0.04432, 0.7635, 0.5052, 0.4102, 0.4957, 0.4103, 0.4951, 0.3097, 0.5046, 0.3096, 0.09094, 0.4391, 0.09094, 0.4247, 0.1118, 0.4247, 0.1118, 0.4334, 0.1061, 0.4391, 0.07005, 0.4103, 0.07005, 0.3959, 0.09094, 0.3959, 0.09094, 0.4103, 0.4471, 0.7106, 0.4344, 0.7106, 0.4344, 0.6897, 0.4471, 0.6897, 0.4471, 0.7523, 0.4344, 0.7523, 0.4344, 0.7314, 0.4471, 0.7314, 0.09784, 0.9021, 0.09653, 0.9021, 0.09578, 0.8017, 0.09709, 0.8017, 0.4344, 0.7314, 0.4218, 0.7314, 0.4218, 0.7162, 0.4274, 0.7106, 0.4344, 0.7106, 0.06467, 0.8949, 0.05514, 0.8949, 0.05506, 0.7943, 0.06458, 0.7943, 0.2073, 0.4536, 0.2073, 0.4536, 0.2073, 0.4536, 0.2073, 0.4536, 0.2073, 0.4536, 0.2073, 0.4536, 0.2073, 0.4536, 0.2073, 0.4536, 0.2073, 0.4536, 0.4597, 0.7523, 0.4471, 0.7523, 0.4471, 0.7314, 0.4597, 0.7314, 0.4597, 0.7732, 0.4471, 0.7732, 0.4471, 0.7523, 0.4597, 0.7523, 0.4471, 0.7732, 0.4344, 0.7732, 0.4344, 0.7523, 0.4471, 0.7523, 0.4597, 0.7106, 0.4471, 0.7106, 0.4471, 0.6897, 0.4597, 0.6897, 0.4597, 0.7314, 0.4471, 0.7314, 0.4471, 0.7106, 0.4597, 0.7106, 0.4471, 0.7314, 0.4344, 0.7314, 0.4344, 0.7106, 0.4471, 0.7106, 0.5015, 0.5223, 0.492, 0.522, 0.4946, 0.4215, 0.5042, 0.4217, 0.09094, 0.4535, 0.09094, 0.4391, 0.1061, 0.4391, 0.1118, 0.4448, 0.1118, 0.4479, 0.1061, 0.4535, 0.6384, 0.864, 0.6384, 0.8653, 0.5379, 0.8652, 0.5379, 0.8639, 0.07005, 0.4247, 0.07005, 0.4103, 0.09094, 0.4103, 0.09094, 0.4247, 0.04917, 0.4247, 0.04917, 0.4103, 0.07005, 0.4103, 0.07005, 0.4247, 0.04917, 0.4103, 0.04917, 0.3959, 0.07005, 0.3959, 0.07005, 0.4103, 0.5168, 0.8846, 0.5137, 0.8846, 0.5144, 0.7842, 0.5175, 0.7842, 0.5185, 0.1363, 0.3927, 0.1362, 0.3929, 1.294e-06, 0.5186, 5.055e-05, 0.0849, 0.8947, 0.07537, 0.8947, 0.07544, 0.7941, 0.08496, 0.7941, 0.3837, 0.1419, 0.3837, 0.1514, 0.2831, 0.1514, 0.2832, 0.1419, 0.6384, 0.4243, 0.6384, 0.4273, 0.5379, 0.4273, 0.5379, 0.4242, 0.2832, 0.1419, 0.2831, 0.1514, 0.2775, 0.1571, 0.2691, 0.1571, 0.2692, 0.1419, 0.1118, 0.4247, 0.1118, 0.4103, 0.1327, 0.4103, 0.1327, 0.4247, 0.09094, 0.4247, 0.09094, 0.4103, 0.1118, 0.4103, 0.1118, 0.4247, 0.09094, 0.4103, 0.09094, 0.3959, 0.1118, 0.3959, 0.1118, 0.4103, 0.5322, 0.8583, 0.5379, 0.8639, 0.5379, 0.8652, 0.5322, 0.8709, 0.5239, 0.8709, 0.5269, 0.8583, 0.4936, 0.5433, 0.4891, 0.5376, 0.4891, 0.5281, 0.4936, 0.5224, 0.5034, 0.5223, 0.5034, 0.5432, 0.5182, 0.2986, 0.5239, 0.3043, 0.5239, 0.7183, 0.5182, 0.7239, 0.5129, 0.7239, 0.5129, 0.2986, 0.2774, 0.1988, 0.2831, 0.2044, 0.2831, 0.214, 0.2774, 0.2196, 0.2756, 0.2196, 0.2757, 0.1988, 0.07572, 0.4535, 0.07005, 0.4479, 0.07005, 0.4448, 0.07572, 0.4391, 0.09094, 0.4391, 0.09094, 0.4535, 0.4344, 0.7732, 0.4274, 0.7732, 0.4218, 0.7675, 0.4218, 0.758, 0.4274, 0.7523, 0.4344, 0.7523, 0.1175, 0.4391, 0.1118, 0.4334, 0.1118, 0.4247, 0.1327, 0.4247, 0.1327, 0.4334, 0.127, 0.4391, 0.4218, 0.7314, 0.4091, 0.7314, 0.4091, 0.7162, 0.4148, 0.7106, 0.4161, 0.7106, 0.4218, 0.7162, 0.3926, 0.2197, 0.3893, 0.2197, 0.3836, 0.214, 0.3837, 0.2045, 0.3837, 0.1931, 0.3837, 0.178, 0.3837, 0.1628, 0.3837, 0.1514, 0.3837, 0.1419, 0.3894, 0.1362, 0.3927, 0.1362, 0.4447, 0.8849, 0.4434, 0.8849, 0.4461, 0.7844, 0.4474, 0.7844, 0.5103, 0.6897, 0.4597, 0.6897, 0.4597, 0.5532, 0.5103, 0.5532, 0.07572, 0.4391, 0.07005, 0.4334, 0.07005, 0.4247, 0.09094, 0.4247, 0.09094, 0.4391, 0.4218, 0.7467, 0.4161, 0.7523, 0.4148, 0.7523, 0.4091, 0.7467, 0.4091, 0.7314, 0.4218, 0.7314, 0.6697, 0.4479, 0.6697, 0.4466, 0.7701, 0.4466, 0.7701, 0.4479, 0.05484, 0.4391, 0.04917, 0.4334, 0.04917, 0.4247, 0.07005, 0.4247, 0.07005, 0.4334, 0.06438, 0.4391, 0.4344, 0.7106, 0.4274, 0.7106, 0.4218, 0.7049, 0.4218, 0.6953, 0.4274, 0.6897, 0.4344, 0.6897, 0.8885, 0.4264, 0.8676, 0.4264, 0.8676, 2.911e-08, 0.8885, 5.95e-06, 0.8975, 6.733e-05, 0.901, -8.351e-09, 0.901, 0.4523, 0.8975, 0.4524, 0.6385, 0.4186, 0.6594, 0.4186, 0.6594, 0.872, 0.6385, 0.872, 0.5119, 0.5317, 0.5077, 0.5279, 0.5108, 0.5237, 0.5119, 0.5223, 0.4489, 0.7807, 0.4474, 0.7844, 0.4461, 0.7844, 0.4406, 0.7785, 0.4407, 0.7768, 0.4407, 0.7732, 0.7701, 0.4479, 0.7701, 0.4466, 0.7757, 0.4409, 0.781, 0.4409, 0.7827, 0.4479, 0.5187, 0.7808, 0.5175, 0.7842, 0.5144, 0.7842, 0.5088, 0.7785, 0.5088, 0.7768, 0.5089, 0.7732, 0.4888, 0.3069, 0.4831, 0.3126, 0.4736, 0.3126, 0.468, 0.3069, 0.468, 0.3051, 0.4888, 0.3051, 0.5102, 0.3039, 0.5046, 0.3096, 0.4951, 0.3097, 0.4891, 0.3097, 0.4894, 0.3041, 0.4894, 0.2987, 0.5102, 0.2986, 0.1142, 0.796, 0.1086, 0.8017, 0.1055, 0.8018, 0.1043, 0.7983, 0.1141, 0.7907, 0.1142, 0.7943, 0.8467, 6.394e-05, 0.8619, 6.417e-05, 0.8676, 0.005736, 0.8676, 0.4479, 0.8619, 0.4536, 0.8467, 0.4536, 0.4262, 0.3069, 0.4206, 0.3126, 0.4111, 0.3126, 0.4111, 0.2986, 0.4262, 0.2986, 0.5322, 0.4186, 0.5379, 0.4242, 0.5379, 0.4273, 0.5322, 0.4329, 0.5269, 0.4329, 0.5239, 0.4186, 0.7757, 0.01441, 0.7701, 0.008739, 0.7701, 0.005671, 0.7829, 0.005671, 0.781, 0.01441, 0.1027, 0.796, 0.09709, 0.8017, 0.09578, 0.8017, 0.09437, 0.798, 0.1028, 0.7907, 0.1027, 0.7943, 0.6959, 0.7988, 0.7002, 0.8045, 0.7002, 0.814, 0.6959, 0.8197, 0.6874, 0.8197, 0.6874, 0.7988, 0.5269, 0.8583, 0.5239, 0.8709, 0.5239, 0.4186, 0.5269, 0.4329, 0.784, 0.4479, 0.7827, 0.4479, 0.781, 0.4409, 0.781, 0.01441, 0.7829, 0.005671, 0.784, 0.005671, 0.8049, 0.4536, 0.8049, 8.842e-05, 0.784, 8.811e-05, 0.784, 0.4536, 0.6594, 0.4186, 0.6629, 0.4186, 0.6629, 0.8722, 0.6594, 0.8721, 0.2757, 0.1988, 0.2721, 0.1988, 0.2721, 0.2196, 0.2756, 0.2196, 0.265, 0.4744, 0.265, 0.4536, 0.2685, 0.4536, 0.2685, 0.4744, 0.8467, 6.394e-05, 0.8467, 0.4536, 0.8049, 0.4535, 0.8049, 2.397e-08, 0.8049, 0.4536, 0.8049, 8.842e-05, 0.8467, 0.01273, 0.8467, 0.4392, 0.673, 0.7988, 0.6874, 0.7989, 0.673, 0.8407, 0.673, 0.8406, 0.8467, 6.394e-05, 0.8049, 2.397e-08, 0.8049, 8.842e-05, 0.8467, 0.01273, 0.8601, 0.4536, 0.8601, 0.9072, 0.784, 0.8486, 0.784, 0.5124, 0.131, 0.8488, 0.131, 0.5127, 0.2073, 0.4536, 0.2073, 0.907, 0.2756, 0.2196, 0.2989, 0.2986, 0.2721, 0.2196, 0.1242, 0.874, 0.1208, 0.7918, 0.1242, 0.7907, 0.5129, 0.7665, 0.5129, 0.7239, 0.5198, 0.7246, 0.5198, 0.7671, 0.2989, 0.2986, 0.2756, 0.2196, 0.2826, 0.2196, 0.3059, 0.2986, 0.4525, 0.8143, 0.4595, 0.8148, 0.4595, 0.7738, 0.4525, 0.7732, 0.1208, 0.7918, 0.1242, 0.874, 0.1176, 0.8763, 0.1142, 0.7941, 0.7834, 0.4535, 0.7764, 0.4535, 0.7764, 0.7897, 0.7834, 0.7897, 0.51, 0.4162, 0.5101, 0.4218, 0.5042, 0.4217, 0.4946, 0.4215, 0.4891, 0.4156, 0.4893, 0.4103, 0.5101, 0.4109, 0.3837, 0.22, 0.3837, 0.2191, 0.3837, 0.2169, 0.3836, 0.214, 0.3893, 0.2197, 0.3837, 0.2246, 0.4831, 0.4131, 0.486, 0.4131, 0.4882, 0.4132, 0.4891, 0.4132, 0.4888, 0.4131, 0.4888, 0.4188, 0.3837, 0.1419, 0.3838, 0.1391, 0.3894, 0.1362, 0.6695, 0.0007598, 0.6696, 0.002836, 0.664, 8.073e-09, 0.6696, 0.002836, 0.6697, 0.005672, 0.664, 8.073e-09, 0.6697, 0.4479, 0.6696, 0.4507, 0.664, 0.4535, 0.6696, 0.4507, 0.6695, 0.4528, 0.664, 0.4535, 0.4083, 0.4132, 0.4111, 0.4132, 0.4054, 0.4189, 0.4161, 0.7732, 0.4189, 0.7725, 0.4274, 0.7732, 0.4189, 0.7725, 0.421, 0.7704, 0.4274, 0.7732, 0.421, 0.7704, 0.4218, 0.7675, 0.4274, 0.7732, 0.4218, 0.6953, 0.421, 0.6925, 0.4274, 0.6897, 0.421, 0.6925, 0.4189, 0.6904, 0.4274, 0.6897, 0.4189, 0.6904, 0.4161, 0.6897, 0.4274, 0.6897, 0.4091, 0.7049, 0.4099, 0.7077, 0.4091, 0.7162, 0.4099, 0.7077, 0.4119, 0.7098, 0.4091, 0.7162, 0.4119, 0.7098, 0.4148, 0.7106, 0.4091, 0.7162, 0.4148, 0.7523, 0.4119, 0.7531, 0.4091, 0.7467, 0.4119, 0.7531, 0.4099, 0.7552, 0.4091, 0.7467, 0.4099, 0.7552, 0.4091, 0.758, 0.4091, 0.7467, 0.4218, 0.758, 0.421, 0.7552, 0.4189, 0.7531, 0.4161, 0.7523, 0.4218, 0.7467, 0.4274, 0.7523, 0.4161, 0.7106, 0.4189, 0.7098, 0.421, 0.7077, 0.4218, 0.7049, 0.4274, 0.7106, 0.4218, 0.7162, 0.1118, 0.4479, 0.1126, 0.4507, 0.1061, 0.4535, 0.1126, 0.4507, 0.1147, 0.4528, 0.1061, 0.4535, 0.1147, 0.4528, 0.1175, 0.4535, 0.1061, 0.4535, 0.05484, 0.4391, 0.052, 0.4399, 0.04917, 0.4334, 0.052, 0.4399, 0.04993, 0.442, 0.04917, 0.4334, 0.04993, 0.442, 0.04917, 0.4448, 0.04917, 0.4334, 0.06438, 0.4535, 0.06722, 0.4528, 0.07572, 0.4535, 0.06722, 0.4528, 0.06929, 0.4507, 0.07572, 0.4535, 0.06929, 0.4507, 0.07005, 0.4479, 0.07572, 0.4535, 0.1327, 0.4448, 0.1319, 0.442, 0.1327, 0.4334, 0.1319, 0.442, 0.1299, 0.4399, 0.1327, 0.4334, 0.1299, 0.4399, 0.127, 0.4391, 0.1327, 0.4334, 0.07005, 0.4448, 0.06929, 0.442, 0.06722, 0.4399, 0.06438, 0.4391, 0.07005, 0.4334, 0.07572, 0.4391, 0.1175, 0.4391, 0.1147, 0.4399, 0.1126, 0.442, 0.1118, 0.4448, 0.1061, 0.4391, 0.1118, 0.4334, 0.2831, 0.1514, 0.2832, 0.1543, 0.2775, 0.1571, 0.5379, 0.4191, 0.5379, 0.4213, 0.5322, 0.4186, 0.5379, 0.4213, 0.5379, 0.4242, 0.5322, 0.4186, 0.05506, 0.7943, 0.05218, 0.7944, 0.04916, 0.7907, 0.4525, 0.7846, 0.4503, 0.7845, 0.4489, 0.7807, 0.4503, 0.7845, 0.4474, 0.7844, 0.4489, 0.7807, 0.4461, 0.7844, 0.4433, 0.7843, 0.4406, 0.7785, 0.4882, 0.3126, 0.486, 0.3126, 0.4888, 0.3069, 0.486, 0.3126, 0.4831, 0.3126, 0.4888, 0.3069, 0.7701, 0.4466, 0.77, 0.4437, 0.7699, 0.4416, 0.7697, 0.4409, 0.7701, 0.4352, 0.7757, 0.4409, 0.5379, 0.8652, 0.5379, 0.868, 0.5322, 0.8709, 0.4256, 0.3126, 0.4235, 0.3126, 0.4262, 0.3069, 0.4235, 0.3126, 0.4206, 0.3126, 0.4262, 0.3069, 0.4736, 0.3126, 0.4708, 0.3126, 0.468, 0.3069, 0.102, 0.8019, 0.09993, 0.8018, 0.1027, 0.796, 0.09993, 0.8018, 0.09709, 0.8017, 0.1027, 0.796, 0.09578, 0.8017, 0.09294, 0.8018, 0.09437, 0.798, 0.09294, 0.8018, 0.09087, 0.8019, 0.09437, 0.798, 0.06738, 0.7944, 0.06458, 0.7943, 0.07001, 0.7907, 0.4946, 0.4215, 0.4918, 0.4214, 0.4891, 0.4156, 0.5379, 0.8588, 0.5379, 0.861, 0.5322, 0.8583, 0.5379, 0.861, 0.5379, 0.8639, 0.5322, 0.8583, 0.2831, 0.214, 0.2831, 0.2168, 0.2774, 0.2196, 0.1137, 0.8017, 0.1115, 0.8017, 0.1142, 0.796, 0.1115, 0.8017, 0.1086, 0.8017, 0.1142, 0.796, 0.1055, 0.8018, 0.1028, 0.8018, 0.1043, 0.7983, 0.09002, 0.7941, 0.08784, 0.7941, 0.09087, 0.7907, 0.08784, 0.7941, 0.08496, 0.7941, 0.09087, 0.7907, 0.5144, 0.7842, 0.5116, 0.7842, 0.5088, 0.7785, 0.5116, 0.7842, 0.5095, 0.7844, 0.5088, 0.7785, 0.2831, 0.2016, 0.2831, 0.2044, 0.2774, 0.1988, 0.7697, 0.01441, 0.7699, 0.01365, 0.77, 0.01157, 0.7701, 0.008739, 0.7757, 0.01441, 0.7701, 0.02008, 0.07544, 0.7941, 0.07264, 0.7941, 0.07001, 0.7907, 0.5224, 0.7844, 0.5203, 0.7843, 0.5187, 0.7808, 0.5203, 0.7843, 0.5175, 0.7842, 0.5187, 0.7808, 0.5379, 0.4273, 0.5379, 0.4301, 0.5322, 0.4329, 0.5097, 0.3096, 0.5075, 0.3096, 0.5102, 0.3039, 0.5075, 0.3096, 0.5046, 0.3096, 0.5102, 0.3039, 0.7829, 0.005671, 0.7834, 0.002836, 0.784, 0.005671, 0.8668, 0.4508, 0.8648, 0.4528, 0.8676, 0.4479, 0.8648, 0.4528, 0.8619, 0.4536, 0.8676, 0.4479, 0.8619, 6.417e-05, 0.8648, 0.0008247, 0.8676, 0.005736, 0.8648, 0.0008247, 0.8668, 0.002903, 0.8676, 0.005736, 0.7833, 0.4507, 0.7827, 0.4479, 0.784, 0.4479, 0.09784, 0.9021, 0.09709, 0.8017, 0.09993, 0.8018, 0.1007, 0.9022, 0.1007, 0.9022, 0.09993, 0.8018, 0.102, 0.8019, 0.1028, 0.9023, 0.4708, 0.4132, 0.4708, 0.3126, 0.4736, 0.3126, 0.4736, 0.4131, 0.4461, 0.7844, 0.4434, 0.8849, 0.4406, 0.8848, 0.4433, 0.7843, 0.4882, 0.3126, 0.4882, 0.4132, 0.486, 0.4131, 0.486, 0.3126, 0.486, 0.3126, 0.486, 0.4131, 0.4831, 0.4131, 0.4831, 0.3126, 0.5015, 0.5223, 0.5042, 0.4217, 0.5069, 0.4218, 0.5043, 0.5223, 0.6695, 0.4416, 0.7699, 0.4416, 0.77, 0.4437, 0.6696, 0.4437, 0.6696, 0.4437, 0.77, 0.4437, 0.7701, 0.4466, 0.6697, 0.4466, 0.4111, 0.3126, 0.4111, 0.4132, 0.4083, 0.4132, 0.4083, 0.3126, 0.7699, 0.4528, 0.6695, 0.4528, 0.6696, 0.4507, 0.77, 0.4507, 0.77, 0.4507, 0.6696, 0.4507, 0.6697, 0.4479, 0.7701, 0.4479, 0.05506, 0.7943, 0.05514, 0.8949, 0.05227, 0.8949, 0.05218, 0.7944, 0.4525, 0.7846, 0.4498, 0.8851, 0.4476, 0.885, 0.4503, 0.7845, 0.4503, 0.7845, 0.4476, 0.885, 0.4447, 0.8849, 0.4474, 0.7844, 0.06467, 0.8949, 0.06458, 0.7943, 0.06738, 0.7944, 0.06746, 0.8949, 0.09162, 0.9023, 0.09087, 0.8019, 0.09294, 0.8018, 0.0937, 0.9022, 0.0937, 0.9022, 0.09294, 0.8018, 0.09578, 0.8017, 0.09653, 0.9021, 0.5168, 0.8846, 0.5175, 0.7842, 0.5203, 0.7843, 0.5196, 0.8847, 0.5196, 0.8847, 0.5203, 0.7843, 0.5224, 0.7844, 0.5217, 0.8849, 0.07258, 0.8947, 0.07264, 0.7941, 0.07544, 0.7941, 0.07537, 0.8947, 0.1055, 0.8018, 0.1061, 0.9023, 0.1033, 0.9024, 0.1028, 0.8018, 0.09002, 0.7941, 0.08995, 0.8947, 0.08777, 0.8947, 0.08784, 0.7941, 0.08784, 0.7941, 0.08777, 0.8947, 0.0849, 0.8947, 0.08496, 0.7941, 0.5379, 0.8652, 0.6384, 0.8653, 0.6384, 0.8681, 0.5379, 0.868, 0.4256, 0.3126, 0.4256, 0.4132, 0.4235, 0.4132, 0.4235, 0.3126, 0.4235, 0.3126, 0.4235, 0.4132, 0.4206, 0.4132, 0.4206, 0.3126, 0.3837, 0.2045, 0.2831, 0.2044, 0.2831, 0.2016, 0.3837, 0.2017, 0.5088, 0.8848, 0.5095, 0.7844, 0.5116, 0.7842, 0.5109, 0.8846, 0.5109, 0.8846, 0.5116, 0.7842, 0.5144, 0.7842, 0.5137, 0.8846, 0.6384, 0.864, 0.5379, 0.8639, 0.5379, 0.861, 0.6384, 0.8611, 0.6384, 0.8611, 0.5379, 0.861, 0.5379, 0.8588, 0.6385, 0.8589, 0.4891, 0.5219, 0.4918, 0.4214, 0.4946, 0.4215, 0.492, 0.522, 0.2831, 0.214, 0.3836, 0.214, 0.3837, 0.2169, 0.2831, 0.2168, 0.1137, 0.8017, 0.1142, 0.9023, 0.112, 0.9023, 0.1115, 0.8017, 0.1115, 0.8017, 0.112, 0.9023, 0.1091, 0.9023, 0.1086, 0.8017, 0.6384, 0.4243, 0.5379, 0.4242, 0.5379, 0.4213, 0.6384, 0.4214, 0.6384, 0.4214, 0.5379, 0.4213, 0.5379, 0.4191, 0.6385, 0.4192, 0.3837, 0.1543, 0.2832, 0.1543, 0.2831, 0.1514, 0.3837, 0.1514, 0.7701, 0.005671, 0.6697, 0.005672, 0.6696, 0.002836, 0.77, 0.002836, 0.77, 0.002836, 0.6696, 0.002836, 0.6695, 0.0007598, 0.7699, 0.0007596, 0.2832, 0.1391, 0.3838, 0.1391, 0.3837, 0.1419, 0.2832, 0.1419, 0.6697, 0.008739, 0.7701, 0.008739, 0.77, 0.01157, 0.6696, 0.01158, 0.6696, 0.01158, 0.77, 0.01157, 0.7699, 0.01365, 0.6695, 0.01365, 0.4929, 0.4103, 0.4923, 0.3097, 0.4951, 0.3097, 0.4957, 0.4103, 0.5379, 0.4273, 0.6384, 0.4273, 0.6384, 0.4301, 0.5379, 0.4301, 0.5097, 0.3096, 0.5102, 0.4102, 0.5081, 0.4102, 0.5075, 0.3096, 0.5075, 0.3096, 0.5081, 0.4102, 0.5052, 0.4102, 0.5046, 0.3096, 0.4111, 0.2986, 0.4111, 0.3126, 0.4083, 0.3126, 0.4083, 0.2988, 0.7837, 0.4528, 0.7699, 0.4528, 0.77, 0.4507, 0.7833, 0.4507, 0.7833, 0.4507, 0.77, 0.4507, 0.7701, 0.4479, 0.7827, 0.4479, 0.2832, 0.1419, 0.2692, 0.1419, 0.2693, 0.1391, 0.2832, 0.1391, 0.7699, 0.0007596, 0.7837, 0.0007596, 0.7834, 0.002836, 0.77, 0.002836, 0.77, 0.002836, 0.7834, 0.002836, 0.7829, 0.005671, 0.7701, 0.005671, 0.04917, 0.4479, 0.04439, 0.4505, 0.01837, 0.4338, -9.706e-09, 0.3959, 0.004924, 0.3959, 0.04917, 0.3959, 0.04917, 0.4103, 0.04917, 0.4247, 0.04917, 0.4334, 0.04917, 0.4448, 0.4736, 0.3126, 0.468, 0.3051, 0.468, 0.3069, 0.468, 0.3121, 0.2827, 0.1988, 0.2831, 0.2044, 0.2757, 0.1988, 0.2774, 0.1988, 0.5077, 0.5279, 0.5034, 0.5317, 0.5034, 0.5223, 0.5045, 0.5237, 0.4091, 0.5581, 0.4091, 0.6023, 0.3527, 0.566, 0.3813, 0.5614, 0.004924, 0.3959, -9.706e-09, 0.3959, -9.38e-09, 0.3919, 0.004924, 0.3919, 0.4039, 0.6023, 0.2781, 0.6022, 0.2781, 0.5736, 0.3475, 0.566, 0.04917, 0.3959, 0.04917, 0.3919, 0.1327, 0.3919, 0.1327, 0.3959, 0.1118, 0.3959, 0.09094, 0.3959, 0.07005, 0.3959, 0.8922, 8.599e-09, 0.8975, -6.368e-10, 0.8975, 0.003978, 0.8922, 0.003978, 0.664, 0.4849, 0.664, 0.4575, 0.7764, 0.4575, 0.7764, 0.4849, 0.6579, 0.07054, 0.5329, 0.07045, 0.5329, 0.04311, 0.6575, 0.0432, 0.5271, 0.07045, 0.5239, 0.07044, 0.5239, 0.04311, 0.5271, 0.04311, 0.5271, 0.3835, 0.5239, 0.3835, 0.5239, 0.3794, 0.5271, 0.3794, 0.6586, 0.3836, 0.5329, 0.3835, 0.5329, 0.3794, 0.6561, 0.3795, 0.6929, 0.7988, 0.664, 0.7946, 0.7764, 0.7946, 0.7764, 0.7988, 0.8922, 0.3139, 0.8975, 0.3139, 0.8975, 0.3411, 0.8922, 0.3411, 0.04917, 0.08201, 0.04917, 0.05477, 0.1327, 0.05477, 0.1327, 0.08201, 0.07758, 0.7635, 0.131, 0.7635, 0.131, 0.7907, 0.06134, 0.7907, 0.004924, 0.08201, 2.192e-08, 0.08201, 2.746e-08, 0.05477, 0.004924, 0.05477, 0.04432, 0.7635, 0.07314, 0.7635, 0.05623, 0.7907, 0.02741, 0.7907, 0.07314, 0.7635, 0.07758, 0.7635, 0.06134, 0.7907, 0.05623, 0.7907, 0.6638, 0.3836, 0.6586, 0.3836, 0.6561, 0.3795, 0.6612, 0.3795, 0.6623, 0.07054, 0.6579, 0.07054, 0.6575, 0.0432, 0.6627, 0.0432, 0.4091, 0.6023, 0.4039, 0.6023, 0.3475, 0.566, 0.3527, 0.566, 0.6629, 0.1018, 0.6591, 0.1018, 0.6579, 0.07054, 0.6623, 0.07054, 0.6625, 0.1332, 0.6591, 0.1331, 0.6591, 0.1018, 0.6629, 0.1018, 0.6623, 0.1645, 0.6592, 0.1645, 0.6591, 0.1331, 0.6625, 0.1332, 0.6622, 0.1958, 0.6592, 0.1958, 0.6592, 0.1645, 0.6623, 0.1645, 0.6621, 0.2271, 0.6592, 0.2271, 0.6592, 0.1958, 0.6622, 0.1958, 0.6625, 0.2584, 0.6594, 0.2584, 0.6592, 0.2271, 0.6621, 0.2271, 0.6617, 0.2897, 0.6583, 0.2897, 0.6594, 0.2584, 0.6625, 0.2584, 0.6609, 0.321, 0.6571, 0.321, 0.6583, 0.2897, 0.6617, 0.2897, 0.6605, 0.3523, 0.6561, 0.3523, 0.6571, 0.321, 0.6609, 0.321, 0.6612, 0.3795, 0.6561, 0.3795, 0.6561, 0.3523, 0.6605, 0.3523, 0.08871, 0.7321, 0.09252, 0.7321, 0.07758, 0.7635, 0.07314, 0.7635, 0.09905, 0.7007, 0.1025, 0.7007, 0.09252, 0.7321, 0.08871, 0.7321, 0.1063, 0.6693, 0.1094, 0.6693, 0.1025, 0.7007, 0.09905, 0.7007, 0.1112, 0.6379, 0.1141, 0.6379, 0.1094, 0.6693, 0.1063, 0.6693, 0.1112, 0.6065, 0.1141, 0.6065, 0.1141, 0.6379, 0.1112, 0.6379, 0.1063, 0.5751, 0.1094, 0.5751, 0.1141, 0.6065, 0.1112, 0.6065, 0.09905, 0.5437, 0.1025, 0.5437, 0.1094, 0.5751, 0.1063, 0.5751, 0.08871, 0.5124, 0.09252, 0.5124, 0.1025, 0.5437, 0.09905, 0.5437, 0.07314, 0.481, 0.07758, 0.481, 0.09252, 0.5124, 0.08871, 0.5124, 0.05612, 0.4536, 0.06124, 0.4536, 0.07758, 0.481, 0.07314, 0.481, 0.2781, 0.6022, 0.4039, 0.6023, 0.4039, 0.6857, 0.2781, 0.6857, 0.8601, 0.4537, 0.8653, 0.4537, 0.8653, 0.5372, 0.8601, 0.5372, 0.5236, 0.2197, 0.5184, 0.2197, 0.5185, 0.1363, 0.5237, 0.1363, 0.4054, 0.5479, 0.4054, 0.5531, 0.2691, 0.5532, 0.2691, 0.548, 0.4161, 0.6897, 0.4148, 0.6897, 0.4148, 0.5532, 0.4161, 0.5532, 0.2073, 0.4536, 0.2073, 0.4536, 0.2073, 0.4536, 0.2073, 0.4536, 0.2073, 0.4536, 0.2073, 0.4536, 0.2073, 0.4536, 0.2073, 0.4536, 0.4375, 0.9133, 0.4375, 0.9081, 0.4406, 0.9081, 0.4406, 0.9133, 0.6638, 0.03924, 0.6586, 0.03923, 0.6588, 9.541e-05, 0.664, 9.911e-05, 0.5238, 0.2483, 0.5186, 0.2483, 0.5184, 0.2197, 0.5236, 0.2197, 0.4725, 0.8477, 0.4725, 0.8425, 0.5088, 0.899, 0.5088, 0.9042, 0.664, 0.4186, 0.6588, 0.4185, 0.6586, 0.3836, 0.6638, 0.3836, 0.4888, 0.4221, 0.4888, 0.5479, 0.4054, 0.5479, 0.4054, 0.4222, 0.6627, 0.0432, 0.6575, 0.0432, 0.6586, 0.03923, 0.6638, 0.03924, 0.5329, 0.3835, 0.5271, 0.3835, 0.5271, 0.3794, 0.5329, 0.3794, 0.5329, 0.07045, 0.5271, 0.07045, 0.5271, 0.04311, 0.5329, 0.04311, 0.5329, 0.1018, 0.5271, 0.1018, 0.5271, 0.07045, 0.5329, 0.07045, 0.5329, 0.1331, 0.5271, 0.1331, 0.5271, 0.1018, 0.5329, 0.1018, 0.5329, 0.1644, 0.5271, 0.1644, 0.5271, 0.1331, 0.5329, 0.1331, 0.5329, 0.1957, 0.5271, 0.1957, 0.5271, 0.1644, 0.5329, 0.1644, 0.5329, 0.227, 0.5271, 0.227, 0.5271, 0.1957, 0.5329, 0.1957, 0.5329, 0.2583, 0.5271, 0.2583, 0.5271, 0.227, 0.5329, 0.227, 0.5329, 0.2896, 0.5271, 0.2896, 0.5271, 0.2583, 0.5329, 0.2583, 0.5329, 0.3209, 0.5271, 0.3209, 0.5271, 0.2896, 0.5329, 0.2896, 0.5329, 0.3522, 0.5271, 0.3522, 0.5271, 0.3209, 0.5329, 0.3209, 0.5329, 0.3794, 0.5271, 0.3794, 0.5271, 0.3522, 0.5329, 0.3522, 0.5329, 0.04311, 0.5271, 0.04311, 0.5271, 0.03914, 0.5329, 0.03914, 0.533, 0.4185, 0.5273, 0.4185, 0.5271, 0.3835, 0.5329, 0.3835, 0.5329, 0.03914, 0.5271, 0.03914, 0.5273, 2.334e-06, 0.533, 6.38e-06, 0.4375, 0.7823, 0.4375, 0.7766, 0.4406, 0.7766, 0.4406, 0.7824, 0.4091, 0.7822, 0.4091, 0.7765, 0.4375, 0.7766, 0.4375, 0.7823, 0.5239, 0.2515, 0.5186, 0.2515, 0.5186, 0.2483, 0.5238, 0.2483, 0.4091, 0.9132, 0.4091, 0.9079, 0.4375, 0.9081, 0.4375, 0.9133, 0.002346, 0.7635, 0.04432, 0.7635, 0.02741, 0.7907, 0.001657, 0.7907, 0.04917, 0.08201, 0.004924, 0.08201, 0.004924, 0.05477, 0.04917, 0.05477, 0.04917, 0.3959, 0.004924, 0.3959, 0.004924, 0.3919, 0.04917, 0.3919, 0.4091, 0.5532, 0.4091, 0.5581, 0.3813, 0.5614, 0.4079, 0.5534, 0.001964, 0.7321, 0.05989, 0.7321, 0.04432, 0.7635, 0.002346, 0.7635, 0.001219, 0.7007, 0.07023, 0.7007, 0.05989, 0.7321, 0.001964, 0.7321, 0.000423, 0.6693, 0.07749, 0.6693, 0.07023, 0.7007, 0.001219, 0.7007, 0.0007838, 0.6379, 0.08237, 0.6379, 0.07749, 0.6693, 0.000423, 0.6693, 0.0007414, 0.6065, 0.08237, 0.6065, 0.08237, 0.6379, 0.0007838, 0.6379, 0.0006177, 0.5751, 0.07749, 0.5751, 0.08237, 0.6065, 0.0007414, 0.6065, 0.0004176, 0.5437, 0.07023, 0.5437, 0.07749, 0.5751, 0.0006177, 0.5751, 2.875e-09, 0.5124, 0.05989, 0.5124, 0.07023, 0.5437, 0.0004176, 0.5437, 0.0005735, 0.481, 0.04432, 0.481, 0.05989, 0.5124, 2.875e-09, 0.5124, 0.0002366, 0.4536, 0.02731, 0.4536, 0.04432, 0.481, 0.0005735, 0.481, 0.04917, 0.1134, 0.004924, 0.1134, 0.004924, 0.08201, 0.04917, 0.08201, 0.04917, 0.1448, 0.004924, 0.1448, 0.004924, 0.1134, 0.04917, 0.1134, 0.04917, 0.1762, 0.004924, 0.1762, 0.004924, 0.1448, 0.04917, 0.1448, 0.04917, 0.2076, 0.004924, 0.2076, 0.004924, 0.1762, 0.04917, 0.1762, 0.04917, 0.2389, 0.004924, 0.2389, 0.004924, 0.2076, 0.04917, 0.2076, 0.04917, 0.2703, 0.004924, 0.2703, 0.004924, 0.2389, 0.04917, 0.2389, 0.04917, 0.3017, 0.004924, 0.3017, 0.004924, 0.2703, 0.04917, 0.2703, 0.04917, 0.3331, 0.004924, 0.3331, 0.004924, 0.3017, 0.04917, 0.3017, 0.04917, 0.3645, 0.004924, 0.3645, 0.004924, 0.3331, 0.04917, 0.3331, 0.04917, 0.3919, 0.004924, 0.3919, 0.004924, 0.3645, 0.04917, 0.3645, 0.4091, 0.9079, 0.4091, 0.7822, 0.4375, 0.7823, 0.4375, 0.9081, 0.5186, 0.2515, 0.3929, 0.2515, 0.3929, 0.2483, 0.5186, 0.2483, 0.2271, 0.7043, 0.2251, 0.7012, 0.265, 0.7177, 0.265, 0.7227, 0.04917, 0.05477, 0.004924, 0.05477, 0.004924, 0.05062, 0.04917, 0.05062, 0.4599, 0.9016, 0.4679, 0.8763, 0.4646, 0.9042, 0.4597, 0.9042, -1.945e-08, 0.7907, 0.004923, 0.7907, 0.02145, 0.8285, 0.01837, 0.8271, 0.4091, 0.7765, 0.4091, 0.7732, 0.4375, 0.7733, 0.4375, 0.7766, 0.04917, 0.05062, 0.004924, 0.05062, 0.02146, 0.0128, 0.04917, -5.007e-08, 0.8885, 0.3139, 0.8922, 0.3139, 0.8922, 0.3411, 0.8885, 0.3411, 0.8885, 1.503e-08, 0.8922, 8.599e-09, 0.8922, 0.003978, 0.8885, 0.003978, 0.8885, 0.2825, 0.8922, 0.2825, 0.8922, 0.3139, 0.8885, 0.3139, 0.8885, 0.2511, 0.8922, 0.2511, 0.8922, 0.2825, 0.8885, 0.2825, 0.8885, 0.2197, 0.8922, 0.2197, 0.8922, 0.2511, 0.8885, 0.2511, 0.8885, 0.1883, 0.8922, 0.1883, 0.8922, 0.2197, 0.8885, 0.2197, 0.8885, 0.1569, 0.8922, 0.1569, 0.8922, 0.1883, 0.8885, 0.1883, 0.8885, 0.1256, 0.8922, 0.1256, 0.8922, 0.1569, 0.8885, 0.1569, 0.8885, 0.09416, 0.8922, 0.09416, 0.8922, 0.1256, 0.8885, 0.1256, 0.8885, 0.06278, 0.8922, 0.06278, 0.8922, 0.09416, 0.8885, 0.09416, 0.8885, 0.03139, 0.8922, 0.03139, 0.8922, 0.06278, 0.8885, 0.06278, 0.8885, 0.003978, 0.8922, 0.003978, 0.8922, 0.03139, 0.8885, 0.03139, 0.664, 0.7988, 0.6693, 0.7988, 0.6693, 0.8822, 0.664, 0.8822, 0.8885, 0.3411, 0.8922, 0.3411, 0.8922, 0.3453, 0.8885, 0.3453, 0.2073, 0.4536, 0.2073, 0.4536, 0.2073, 0.4536, 0.2073, 0.4536, 0.2073, 0.8572, 0.2073, 0.7316, 0.265, 0.7316, 0.265, 0.8572, 0.8601, 0.8079, 0.8601, 0.6824, 0.9107, 0.6824, 0.9107, 0.8079, 0.8601, 0.6824, 0.8601, 0.6734, 0.8727, 0.6734, 0.8854, 0.6734, 0.8923, 0.6734, 0.9037, 0.6734, 0.905, 0.6734, 0.9107, 0.6791, 0.9107, 0.6824, 0.2073, 0.7316, 0.2073, 0.7283, 0.213, 0.7227, 0.2161, 0.7227, 0.2274, 0.7227, 0.2362, 0.7227, 0.2506, 0.7227, 0.265, 0.7227, 0.265, 0.728, 0.265, 0.7316, 0.8601, 0.8131, 0.8601, 0.8079, 0.9107, 0.8079, 0.9107, 0.8131, 0.2073, 0.8624, 0.2073, 0.8572, 0.265, 0.8572, 0.265, 0.8624, 0.8601, 0.5372, 0.8653, 0.5372, 0.8653, 0.6734, 0.8601, 0.6734, 0.2781, 0.6857, 0.4039, 0.6857, 0.4039, 0.822, 0.2781, 0.8219, 0.4148, 0.6897, 0.4091, 0.6897, 0.4091, 0.5533, 0.4148, 0.5532, 0.4039, 0.6857, 0.4091, 0.6858, 0.4091, 0.822, 0.4039, 0.822, 0.991, 0.537, 1.0, 0.537, 1.0, 0.6733, 0.991, 0.6733, 0.4054, 0.4222, 0.4054, 0.5479, 0.2691, 0.548, 0.2691, 0.4223, 0.4471, 0.6897, 0.4344, 0.6897, 0.4344, 0.5532, 0.4471, 0.5532, 0.1327, 0.4448, 0.1327, 0.4334, 0.2691, 0.4335, 0.2691, 0.4448, 0.2691, 0.6857, 0.2744, 0.6857, 0.2744, 0.8219, 0.2691, 0.8219, 0.4597, 0.6897, 0.4471, 0.6897, 0.4471, 0.5532, 0.4597, 0.5532, 0.8653, 0.5372, 0.991, 0.537, 0.991, 0.6733, 0.8653, 0.6734, 0.1327, 0.4479, 0.1327, 0.4448, 0.2691, 0.4448, 0.2691, 0.4479, 0.2744, 0.6857, 0.2781, 0.6857, 0.2781, 0.8219, 0.2744, 0.8219, 0.3927, 0.1362, 0.3894, 0.1362, 0.3896, -8.473e-09, 0.3929, 1.294e-06, 0.1327, 0.4247, 0.1327, 0.4103, 0.2691, 0.4103, 0.2691, 0.4247, 0.1327, 0.4334, 0.1327, 0.4247, 0.2691, 0.4247, 0.2691, 0.4335, 0.4274, 0.6897, 0.4161, 0.6897, 0.4161, 0.5532, 0.4274, 0.5532, 0.4054, 0.4189, 0.4054, 0.4222, 0.2691, 0.4223, 0.2691, 0.419, 0.5237, 0.1363, 0.5185, 0.1363, 0.5186, 5.055e-05, 0.5239, 5.26e-05, 0.1327, 0.4536, 0.1327, 0.4479, 0.2691, 0.4479, 0.2691, 0.4536, 0.265, 0.59, 0.2073, 0.59, 0.2073, 0.4536, 0.265, 0.4536])
me_cube.materials.append(mat_material)
me_cube.materials.append(mat_material_001)
me_cube.materials.append(mat_material_002)
me_cube.use_mirror_vertex_groups = False
me_cube.update()

# ---- objects
ob_cube = bpy.data.objects.new('Cube', me_cube)

# ---- transforms, parenting, visibility, modifiers, constraints
ob_cube.location = (0.0, 7.557, 0.9815)
ob_cube.lock_rotations_4d = False
ob_cube.empty_display_type = 'ARROWS'
ob_cube.lineart.crease_threshold = 0.0
_m = ob_cube.modifiers.new('Solidify', 'SOLIDIFY')
_m.thickness = 0.02
_m = ob_cube.modifiers.new('Cloth', 'CLOTH')

# ---- collection membership
col_collection.objects.link(ob_cube)

# ---- scene / render settings (as saved in the file)
scene.frame_start = 1; scene.frame_end = 250; scene.frame_set(34)
scene.render.engine = 'BLENDER_EEVEE_NEXT'
bpy.context.view_layer.update()

# ---- added for rendering (the .blend has no active camera and no usable light): camera, sun
cam_auto = bpy.data.cameras.new('AutoCamera')
cam_auto.lens = 50.0
cam_auto.sensor_width = 36.0
cam_auto.clip_end = 1000.0
ob_auto_camera = bpy.data.objects.new('AutoCamera', cam_auto)
scene.collection.objects.link(ob_auto_camera)
ob_auto_camera.location = (26.4834, -27.7338, 23.1936)
ob_auto_camera.rotation_euler = (1.09748, -7.21219e-08, 0.694738)
scene.camera = ob_auto_camera
light_auto_sun = bpy.data.lights.new('AutoSun', 'SUN')
light_auto_sun.energy = 3.0
light_auto_sun.angle = 0.0523599
ob_auto_sun = bpy.data.objects.new('AutoSun', light_auto_sun)
scene.collection.objects.link(ob_auto_sun)
ob_auto_sun.rotation_euler = (0.872665, 0.174533, 0.523599)
bpy.context.view_layer.update()
